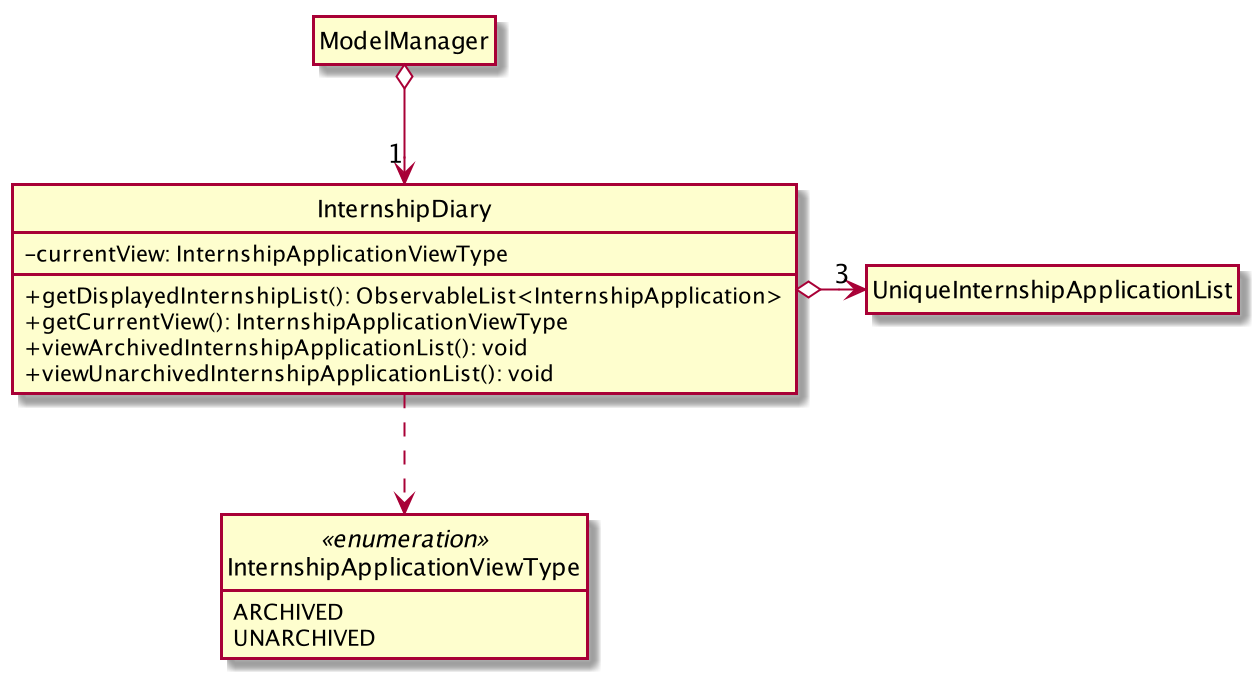

The diagram above was rendered by PlantUML. Its source (embedded in the PNG):
@startuml

hide circle
hide empty members
skinparam classAttributeIconSize 0

Class InternshipDiary {
    - currentView: InternshipApplicationViewType
    + getDisplayedInternshipList(): ObservableList<InternshipApplication>
    + getCurrentView(): InternshipApplicationViewType
    + viewArchivedInternshipApplicationList(): void
    + viewUnarchivedInternshipApplicationList(): void
}

Class ModelManager {
}

Class UniqueInternshipApplicationList {
}

enum InternshipApplicationViewType <<enumeration>> {
    ARCHIVED
    UNARCHIVED
}

ModelManager o--> "1" InternshipDiary
InternshipDiary .down.> InternshipApplicationViewType
InternshipDiary o-right-> "3" UniqueInternshipApplicationList


@enduml